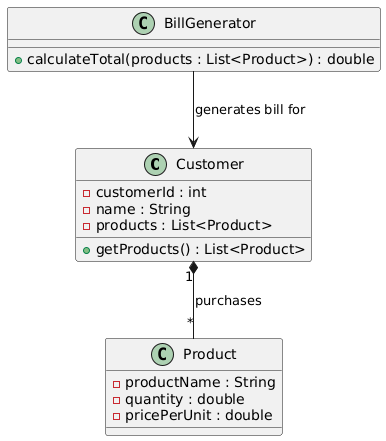

The diagram above was rendered by PlantUML. Its source (embedded in the PNG):
@startuml
class Customer {
    - customerId : int
    - name : String
    - products : List<Product>
    + getProducts() : List<Product>
}

class Product {
    - productName : String
    - quantity : double
    - pricePerUnit : double
}

class BillGenerator {
    + calculateTotal(products : List<Product>) : double
}

Customer "1" *-- "*" Product : purchases
BillGenerator --> Customer : generates bill for
@enduml